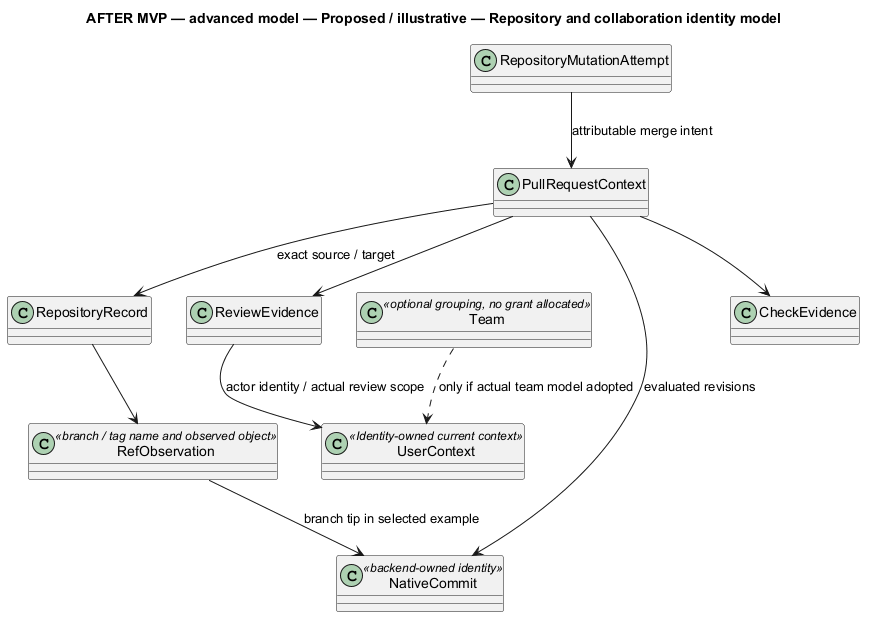

The diagram above was rendered by PlantUML. Its source (embedded in the PNG):
@startuml
' OWNER-MVP-2026-11-04 review: MVP ProjectForge. Basic Git/issue/board behavior belongs to separate ProjectForge, with independent user/resource authority.
allowmixing
title AFTER MVP — advanced model — Proposed / illustrative — Repository and collaboration identity model
skinparam backgroundColor white
skinparam shadowing false
skinparam defaultFontName Arial
skinparam classAttributeIconSize 0

class RepositoryRecord
class RefObservation <<branch / tag name and observed object>>
class NativeCommit <<backend-owned identity>>
class PullRequestContext
class ReviewEvidence
class CheckEvidence
class RepositoryMutationAttempt
class UserContext <<Identity-owned current context>>
class Team <<optional grouping, no grant allocated>>
RepositoryRecord --> RefObservation
RefObservation --> NativeCommit : branch tip in selected example
PullRequestContext --> RepositoryRecord : exact source / target
PullRequestContext --> NativeCommit : evaluated revisions
PullRequestContext --> ReviewEvidence
PullRequestContext --> CheckEvidence
RepositoryMutationAttempt --> PullRequestContext : attributable merge intent
ReviewEvidence --> UserContext : actor identity / actual review scope
Team ..> UserContext : only if actual team model adopted

@enduml